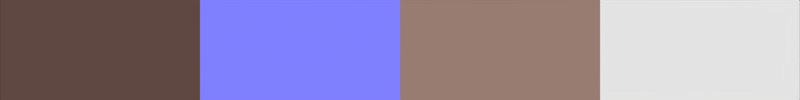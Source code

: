 # Source: Seamless_Procedural_Textures_tiles_quad4.blend  (saved by Blender 2.73.0; exported with 4.5.12 LTS)
import bpy
from mathutils import Matrix  # noqa: F401  (used for matrix-valued properties, if any)

bpy.ops.wm.read_factory_settings(use_empty=True)
scene = bpy.context.scene
scene.name = 'Scene'

# ---- collections
col_collection_1 = bpy.data.collections.new('Collection 1'); scene.collection.children.link(col_collection_1)
col_collection_2 = bpy.data.collections.new('Collection 2'); scene.collection.children.link(col_collection_2)
col_collection_2.hide_render = True
col_collection_2.hide_viewport = True

# ---- materials (node trees are filled in below, after node groups)
mat_procedural_material = bpy.data.materials.new('procedural_material')
mat_procedural_material.alpha_threshold = 0.0
mat_procedural_material.roughness = 0.5

# ---- node groups
ng_seamless_noise = bpy.data.node_groups.new('seamless_noise', 'ShaderNodeTree')
_s = ng_seamless_noise.interface.new_socket(name='Cell', in_out='OUTPUT', socket_type='NodeSocketFloat')
_s.min_value = 0.0
_s.max_value = 0.0
_s = ng_seamless_noise.interface.new_socket(name='Perlin', in_out='OUTPUT', socket_type='NodeSocketFloat')
_s.min_value = 0.0
_s.max_value = 0.0
_s = ng_seamless_noise.interface.new_socket(name='UPerlin', in_out='OUTPUT', socket_type='NodeSocketFloat')
_s.min_value = 0.0
_s.max_value = 0.0
_s = ng_seamless_noise.interface.new_socket(name='Simplex', in_out='OUTPUT', socket_type='NodeSocketFloat')
_s.min_value = 0.0
_s.max_value = 0.0
_s = ng_seamless_noise.interface.new_socket(name='USimplex', in_out='OUTPUT', socket_type='NodeSocketFloat')
_s.min_value = 0.0
_s.max_value = 0.0
_s = ng_seamless_noise.interface.new_socket(name='Perlin Color', in_out='OUTPUT', socket_type='NodeSocketColor')
_s.default_value = (0.8, 0.8, 0.8, 1.0)
_s = ng_seamless_noise.interface.new_socket(name='UPerlin Color', in_out='OUTPUT', socket_type='NodeSocketColor')
_s.default_value = (0.8, 0.8, 0.8, 1.0)
_s = ng_seamless_noise.interface.new_socket(name='Simplex Color', in_out='OUTPUT', socket_type='NodeSocketColor')
_s.default_value = (0.8, 0.8, 0.8, 1.0)
_s = ng_seamless_noise.interface.new_socket(name='USimplex Color', in_out='OUTPUT', socket_type='NodeSocketColor')
_s.default_value = (0.8, 0.8, 0.8, 1.0)
_s = ng_seamless_noise.interface.new_socket(name='Scale', in_out='INPUT', socket_type='NodeSocketFloat')
_s.default_value = 1.0
_s = ng_seamless_noise.interface.new_socket(name='Scale_x', in_out='INPUT', socket_type='NodeSocketFloat')
_s.default_value = 1.0
_s = ng_seamless_noise.interface.new_socket(name='Scale_y', in_out='INPUT', socket_type='NodeSocketFloat')
_s.default_value = 1.0
_s = ng_seamless_noise.interface.new_socket(name='Translate_x', in_out='INPUT', socket_type='NodeSocketFloat')
_s = ng_seamless_noise.interface.new_socket(name='Translate_y', in_out='INPUT', socket_type='NodeSocketFloat')
_N = ng_seamless_noise.nodes; _L = ng_seamless_noise.links
n0 = _N.new('NodeFrame'); n0.name = 'RGB to BW for every shader as they are outputting color'; n0.location = (408, 832)
n0.label = 'RGB to BW for every shader as they are outputting color'
n0.width = 1052
n1 = _N.new('ShaderNodeTexCoord'); n1.name = 'Texture Coordinate'; n1.location = (-966, -105)
n2 = _N.new('ShaderNodeMath'); n2.name = 'Math.003'; n2.location = (-514, 54)
n2.operation = 'MULTIPLY'
n2.inputs[1].default_value = 6.283
n3 = _N.new('ShaderNodeMath'); n3.name = 'Math'; n3.location = (-517, 229)
n3.operation = 'MULTIPLY'
n3.inputs[1].default_value = 6.283
n4 = _N.new('ShaderNodeMath'); n4.name = 'Math.002'; n4.location = (-330, 302)
n4.operation = 'SINE'
n5 = _N.new('ShaderNodeMath'); n5.name = 'Math.006'; n5.location = (-518, -123)
n5.operation = 'MULTIPLY'
n5.inputs[1].default_value = 6.283
n6 = _N.new('ShaderNodeMath'); n6.name = 'Math.005'; n6.location = (-517, -302)
n6.width = 143
n6.operation = 'MULTIPLY'
n6.inputs[1].default_value = 6.283
n7 = _N.new('ShaderNodeSeparateColor'); n7.name = 'Separate RGB'; n7.location = (-729, -86)
n7.width = 135
n8 = _N.new('ShaderNodeMath'); n8.name = 'Math.008'; n8.location = (-328, -227)
n8.operation = 'COSINE'
n9 = _N.new('ShaderNodeSeparateColor'); n9.name = 'Separate RGB.001'; n9.location = (501, 146)
n9.width = 135
n10 = _N.new('ShaderNodeMath'); n10.name = 'Math.011'; n10.location = (935, 167)
n10.width = 139
n11 = _N.new('ShaderNodeSeparateColor'); n11.name = 'Separate RGB.002'; n11.location = (501, -91)
n11.width = 135
n12 = _N.new('ShaderNodeMath'); n12.name = 'Math.013'; n12.location = (935, -70)
n12.width = 139
n13 = _N.new('ShaderNodeMath'); n13.name = 'Math.012'; n13.location = (713, -11)
n13.width = 139
n14 = _N.new('ShaderNodeSeparateColor'); n14.name = 'Separate RGB.003'; n14.location = (509, -312)
n14.width = 135
n15 = _N.new('ShaderNodeMath'); n15.name = 'Math.015'; n15.location = (943, -291)
n15.width = 139
n16 = _N.new('ShaderNodeMath'); n16.name = 'Math.017'; n16.location = (721, -232)
n16.width = 139
n17 = _N.new('ShaderNodeMath'); n17.name = 'Math.018'; n17.location = (969, 461)
n17.width = 139
n18 = _N.new('ShaderNodeMath'); n18.name = 'Math.020'; n18.location = (747, 520)
n18.width = 139
n19 = _N.new('ShaderNodeSeparateColor'); n19.name = 'Separate RGB.004'; n19.location = (535, 440)
n19.width = 135
n20 = _N.new('ShaderNodeMath'); n20.name = 'Math.021'; n20.location = (987, 688)
n20.width = 139
n21 = _N.new('ShaderNodeMath'); n21.name = 'Math.023'; n21.location = (765, 747)
n21.width = 139
n22 = _N.new('ShaderNodeSeparateColor'); n22.name = 'Separate RGB.005'; n22.location = (553, 667)
n22.width = 135
n23 = _N.new('ShaderNodeMath'); n23.name = 'Math.009'; n23.location = (739, 267)
n23.width = 139
n24 = _N.new('ShaderNodeMath'); n24.name = 'Math.022'; n24.location = (1214, 642)
n24.width = 127
n24.operation = 'DIVIDE'
n24.use_clamp = True
n24.inputs[1].default_value = 3.0
n25 = _N.new('ShaderNodeMath'); n25.name = 'Math.019'; n25.location = (1196, 415)
n25.width = 127
n25.operation = 'DIVIDE'
n25.use_clamp = True
n25.inputs[1].default_value = 3.0
n26 = _N.new('ShaderNodeMath'); n26.name = 'Math.010'; n26.location = (1162, 121)
n26.width = 127
n26.operation = 'DIVIDE'
n26.use_clamp = True
n26.inputs[1].default_value = 3.0
n27 = _N.new('ShaderNodeMath'); n27.name = 'Math.014'; n27.location = (1162, -116)
n27.width = 127
n27.operation = 'DIVIDE'
n27.use_clamp = True
n27.inputs[1].default_value = 3.0
n28 = _N.new('ShaderNodeMath'); n28.name = 'Math.016'; n28.location = (1170, -337)
n28.width = 127
n28.operation = 'DIVIDE'
n28.use_clamp = True
n28.inputs[1].default_value = 3.0
n29 = _N.new('ShaderNodeCombineColor'); n29.name = 'Combine RGB'; n29.location = (-111, 15)
n30 = _N.new('ShaderNodeMath'); n30.name = 'Math.007'; n30.location = (-328, -39)
n30.width = 139
n30.operation = 'SINE'
n31 = _N.new('ShaderNodeMath'); n31.name = 'Math.004'; n31.location = (-330, 132)
n31.width = 139
n31.operation = 'COSINE'
n32 = _N.new('NodeGroupOutput'); n32.name = 'Group Output'; n32.location = (1553, 78)
n33 = _N.new('NodeGroupInput'); n33.name = 'Group Input'; n33.location = (-1230, -361)
n34 = _N.new('ShaderNodeUVMap'); n34.name = 'UV Map'; n34.location = (-952, 56)
n34.uv_map = 'UVMap2'
n35 = _N.new('ShaderNodeScript'); n35.name = 'Script'; n35.location = (150, 117)
n35.width = 146
n35.bytecode = 'OpenShadingLanguage 1.00\n# Compiled by oslc 1.5.11\nshader noise\nparam\tpoint\tPoint\t0 0 0 \t\t %read{1,1} %write{0,0}\nparam\tfloat\tTime\t1 \t\t %read{2,2} %write{2147483647,-1}\nparam\tfloat\tScale\t1 \t\t %read{1,2} %write{2147483647,-1}\nparam\tfloat\tScale_x\t1 \t\t %read{4,7} %write{2147483647,-1}\nparam\tfloat\tScale_y\t1 \t\t %read{10,12} %write{2147483647,-1}\nparam\tfloat\tTranslate_x\t0 \t\t %read{14,18} %write{2147483647,-1}\nparam\tfloat\tTranslate_y\t0 \t\t %read{22,25} %write{2147483647,-1}\noparam\tfloat\tCell\t0 \t\t %read{2147483647,-1} %write{27,27}\noparam\tcolor\tPerlin\t0.80000001 0.80000001 0.80000001 \t\t %read{2147483647,-1} %write{28,28}\noparam\tcolor\tUPerlin\t0.80000001 0.80000001 0.80000001 \t\t %read{2147483647,-1} %write{29,29}\noparam\tcolor\tSimplex\t0.80000001 0.80000001 0.80000001 \t\t %read{2147483647,-1} %write{30,30}\noparam\tcolor\tUSimplex\t0.80000001 0.80000001 0.80000001 \t\t %read{2147483647,-1} %write{31,31}\nglobal\tpoint\tP\t %read{0,0} %write{2147483647,-1}\nlocal\tpoint\tp\t %read{3,31} %write{1,24}\nlocal\tfloat\tt\t %read{12,31} %write{2,26}\nconst\tint\t$const1\t0\t\t %read{3,16} %write{2147483647,-1}\ntemp\tfloat\t$tmp1\t %read{4,4} %write{3,3}\ntemp\tfloat\t$tmp2\t %read{5,5} %write{4,4}\nconst\tint\t$const2\t1\t\t %read{6,20} %write{2147483647,-1}\ntemp\tfloat\t$tmp3\t %read{7,7} %write{6,6}\ntemp\tfloat\t$tmp4\t %read{8,8} %write{7,7}\nconst\tint\t$const3\t2\t\t %read{9,24} %write{2147483647,-1}\ntemp\tfloat\t$tmp5\t %read{10,10} %write{9,9}\ntemp\tfloat\t$tmp6\t %read{11,11} %write{10,10}\ntemp\tfloat\t$tmp7\t %read{15,15} %write{13,13}\nconst\tfloat\t$const4\t3.1415927\t\t %read{14,25} %write{2147483647,-1}\ntemp\tfloat\t$tmp8\t %read{15,15} %write{14,14}\ntemp\tfloat\t$tmp9\t %read{16,16} %write{15,15}\ntemp\tfloat\t$tmp10\t %read{19,19} %write{17,17}\ntemp\tfloat\t$tmp11\t %read{19,19} %write{18,18}\ntemp\tfloat\t$tmp12\t %read{20,20} %write{19,19}\ntemp\tfloat\t$tmp13\t %read{23,23} %write{21,21}\ntemp\tfloat\t$tmp14\t %read{23,23} %write{22,22}\ntemp\tfloat\t$tmp15\t %read{24,24} %write{23,23}\ntemp\tfloat\t$tmp16\t %read{26,26} %write{25,25}\nconst\tstring\t$const5\t"cell"\t\t %read{27,27} %write{2147483647,-1}\nconst\tstring\t$const6\t"perlin"\t\t %read{28,28} %write{2147483647,-1}\nconst\tstring\t$const7\t"uperlin"\t\t %read{29,29} %write{2147483647,-1}\nconst\tstring\t$const8\t"simplex"\t\t %read{30,30} %write{2147483647,-1}\nconst\tstring\t$const9\t"usimplex"\t\t %read{31,31} %write{2147483647,-1}\ncode Point\n# C:\\\\Users\\\\gawag\\\\AppData\\\\Local\\\\Temp\\\\tmp0vsv02ju.osl:4\n# \tfloat Time = 1.0,\n\tassign\t\tPoint P \t%filename{"C:\\\\Users\\\\gawag\\\\AppData\\\\Local\\\\Temp\\\\tmp0vsv02ju.osl"} %line{4} %argrw{"wr"}\ncode ___main___\n# C:\\\\Users\\\\gawag\\\\AppData\\\\Local\\\\Temp\\\\tmp0vsv02ju.osl:17\n#     float t=Time*Scale;\n\tmul\t\tp Point Scale \t%filename{"C:\\\\Users\\\\gawag\\\\AppData\\\\Local\\\\Temp\\\\tmp0vsv02ju.osl"} %line{17} %argrw{"wrr"}\n# C:\\\\Users\\\\gawag\\\\AppData\\\\Local\\\\Temp\\\\tmp0vsv02ju.osl:18\n#     p[0]*=Scale_x;\n\tmul\t\tt Time Scale \t%line{18} %argrw{"wrr"}\n# C:\\\\Users\\\\gawag\\\\AppData\\\\Local\\\\Temp\\\\tmp0vsv02ju.osl:19\n#     p[1]*=Scale_x;\n\tcompref\t\t$tmp1 p $const1 \t%line{19} %argrw{"wrr"}\n\tmul\t\t$tmp2 $tmp1 Scale_x \t%argrw{"wrr"}\n\tcompassign\tp $const1 $tmp2 \t%argrw{"wrr"}\n# C:\\\\Users\\\\gawag\\\\AppData\\\\Local\\\\Temp\\\\tmp0vsv02ju.osl:20\n#     p[2]*=Scale_y;\n\tcompref\t\t$tmp3 p $const2 \t%line{20} %argrw{"wrr"}\n\tmul\t\t$tmp4 $tmp3 Scale_x \t%argrw{"wrr"}\n\tcompassign\tp $const2 $tmp4 \t%argrw{"wrr"}\n# C:\\\\Users\\\\gawag\\\\AppData\\\\Local\\\\Temp\\\\tmp0vsv02ju.osl:21\n#     t*=Scale_y;\n\tcompref\t\t$tmp5 p $const3 \t%line{21} %argrw{"wrr"}\n\tmul\t\t$tmp6 $tmp5 Scale_y \t%argrw{"wrr"}\n\tcompassign\tp $const3 $tmp6 \t%argrw{"wrr"}\n# C:\\\\Users\\\\gawag\\\\AppData\\\\Local\\\\Temp\\\\tmp0vsv02ju.osl:22\n#     p[0]+=Translate_x*M_PI;\n\tmul\t\tt t Scale_y \t%line{22} %argrw{"wrr"}\n# C:\\\\Users\\\\gawag\\\\AppData\\\\Local\\\\Temp\\\\tmp0vsv02ju.osl:23\n#     p[1]+=Translate_x*M_PI;\n\tcompref\t\t$tmp7 p $const1 \t%line{23} %argrw{"wrr"}\n\tmul\t\t$tmp8 Translate_x $const4 \t%argrw{"wrr"}\n\tadd\t\t$tmp9 $tmp7 $tmp8 \t%argrw{"wrr"}\n\tcompassign\tp $const1 $tmp9 \t%argrw{"wrr"}\n# C:\\\\Users\\\\gawag\\\\AppData\\\\Local\\\\Temp\\\\tmp0vsv02ju.osl:24\n#     p[2]+=Translate_y*M_PI;\n\tcompref\t\t$tmp10 p $const2 \t%line{24} %argrw{"wrr"}\n\tmul\t\t$tmp11 Translate_x $const4 \t%argrw{"wrr"}\n\tadd\t\t$tmp12 $tmp10 $tmp11 \t%argrw{"wrr"}\n\tcompassign\tp $const2 $tmp12 \t%argrw{"wrr"}\n# C:\\\\Users\\\\gawag\\\\AppData\\\\Local\\\\Temp\\\\tmp0vsv02ju.osl:25\n#     t+=Translate_y*M_PI;\n\tcompref\t\t$tmp13 p $const3 \t%line{25} %argrw{"wrr"}\n\tmul\t\t$tmp14 Translate_y $const4 \t%argrw{"wrr"}\n\tadd\t\t$tmp15 $tmp13 $tmp14 \t%argrw{"wrr"}\n\tcompassign\tp $const3 $tmp15 \t%argrw{"wrr"}\n# C:\\\\Users\\\\gawag\\\\AppData\\\\Local\\\\Temp\\\\tmp0vsv02ju.osl:26\n# \tCell = noise("cell",p,t);\n\tmul\t\t$tmp16 Translate_y $const4 \t%line{26} %argrw{"wrr"}\n\tadd\t\tt t $tmp16 \t%argrw{"wrr"}\n# C:\\\\Users\\\\gawag\\\\AppData\\\\Local\\\\Temp\\\\tmp0vsv02ju.osl:27\n# \tPerlin = noise("perlin",p,t);\n\tnoise\t\tCell $const5 p t \t%line{27} %argrw{"wrrr"}\n# C:\\\\Users\\\\gawag\\\\AppData\\\\Local\\\\Temp\\\\tmp0vsv02ju.osl:28\n# \tUPerlin = noise("uperlin",p,t);\n\tnoise\t\tPerlin $const6 p t \t%line{28} %argrw{"wrrr"}\n# C:\\\\Users\\\\gawag\\\\AppData\\\\Local\\\\Temp\\\\tmp0vsv02ju.osl:29\n# \tSimplex = noise("simplex",p,t);\n\tnoise\t\tUPerlin $const7 p t \t%line{29} %argrw{"wrrr"}\n# C:\\\\Users\\\\gawag\\\\AppData\\\\Local\\\\Temp\\\\tmp0vsv02ju.osl:30\n# \tUSimplex = noise("usimplex",p,t);\n\tnoise\t\tSimplex $const8 p t \t%line{30} %argrw{"wrrr"}\n# C:\\\\Users\\\\gawag\\\\AppData\\\\Local\\\\Temp\\\\tmp0vsv02ju.osl:31\n# }\n\tnoise\t\tUSimplex $const9 p t \t%line{31} %argrw{"wrrr"}\n\tend\n'
n35.bytecode_hash = '03234EE06336777C933362062DE8021D'
_L.new(n7.outputs[0], n3.inputs[0])
_L.new(n3.outputs[0], n4.inputs[0])
_L.new(n2.outputs[0], n31.inputs[0])
_L.new(n7.outputs[0], n2.inputs[0])
_L.new(n5.outputs[0], n30.inputs[0])
_L.new(n6.outputs[0], n8.inputs[0])
_L.new(n7.outputs[1], n5.inputs[0])
_L.new(n7.outputs[1], n6.inputs[0])
_L.new(n29.outputs[0], n35.inputs[1])
_L.new(n9.outputs[0], n23.inputs[0])
_L.new(n9.outputs[1], n23.inputs[1])
_L.new(n35.outputs[2], n9.inputs[0])
_L.new(n9.outputs[2], n10.inputs[1])
_L.new(n23.outputs[0], n10.inputs[0])
_L.new(n10.outputs[0], n26.inputs[0])
_L.new(n4.outputs[0], n29.inputs[0])
_L.new(n33.outputs[0], n35.inputs[2])
_L.new(n11.outputs[0], n13.inputs[0])
_L.new(n11.outputs[1], n13.inputs[1])
_L.new(n11.outputs[2], n12.inputs[1])
_L.new(n13.outputs[0], n12.inputs[0])
_L.new(n12.outputs[0], n27.inputs[0])
_L.new(n14.outputs[0], n16.inputs[0])
_L.new(n14.outputs[1], n16.inputs[1])
_L.new(n14.outputs[2], n15.inputs[1])
_L.new(n16.outputs[0], n15.inputs[0])
_L.new(n15.outputs[0], n28.inputs[0])
_L.new(n19.outputs[0], n18.inputs[0])
_L.new(n19.outputs[1], n18.inputs[1])
_L.new(n19.outputs[2], n17.inputs[1])
_L.new(n18.outputs[0], n17.inputs[0])
_L.new(n17.outputs[0], n25.inputs[0])
_L.new(n22.outputs[0], n21.inputs[0])
_L.new(n22.outputs[1], n21.inputs[1])
_L.new(n22.outputs[2], n20.inputs[1])
_L.new(n21.outputs[0], n20.inputs[0])
_L.new(n20.outputs[0], n24.inputs[0])
_L.new(n35.outputs[0], n22.inputs[0])
_L.new(n35.outputs[1], n19.inputs[0])
_L.new(n35.outputs[3], n11.inputs[0])
_L.new(n35.outputs[4], n14.inputs[0])
_L.new(n24.outputs[0], n32.inputs[0])
_L.new(n25.outputs[0], n32.inputs[1])
_L.new(n26.outputs[0], n32.inputs[2])
_L.new(n27.outputs[0], n32.inputs[3])
_L.new(n28.outputs[0], n32.inputs[4])
_L.new(n8.outputs[0], n35.inputs[0])
_L.new(n30.outputs[0], n29.inputs[2])
_L.new(n31.outputs[0], n29.inputs[1])
_L.new(n35.outputs[1], n32.inputs[5])
_L.new(n35.outputs[2], n32.inputs[6])
_L.new(n35.outputs[3], n32.inputs[7])
_L.new(n35.outputs[4], n32.inputs[8])
_L.new(n33.outputs[1], n35.inputs[3])
_L.new(n33.outputs[2], n35.inputs[4])
_L.new(n33.outputs[3], n35.inputs[5])
_L.new(n33.outputs[4], n35.inputs[6])
_L.new(n34.outputs[0], n7.inputs[0])
n32.is_active_output = True

# ---- material node trees
mat_procedural_material.use_nodes = True; mat_procedural_material.node_tree.nodes.clear()
_N = mat_procedural_material.node_tree.nodes; _L = mat_procedural_material.node_tree.links
n0 = _N.new('NodeFrame'); n0.name = 'Calculate a normal map that Urho3D can interpret'; n0.location = (356, 671)
n0.label = 'Calculate a normal map that Urho3D can interpret'
n0.width = 895
n1 = _N.new('ShaderNodeMath'); n1.name = 'Math.009'; n1.location = (-594, -597)
n2 = _N.new('ShaderNodeSeparateXYZ'); n2.name = 'Separate XYZ.001'; n2.location = (-796, -941)
n3 = _N.new('ShaderNodeMath'); n3.name = 'Math.008'; n3.location = (-593, -770)
n4 = _N.new('ShaderNodeVectorMath'); n4.name = 'Vector Math'; n4.location = (-231, -529)
n5 = _N.new('ShaderNodeCombineXYZ'); n5.name = 'Combine XYZ'; n5.location = (-409, -648)
n6 = _N.new('ShaderNodeRGBCurve'); n6.name = 'RGB Curves.001'; n6.location = (-794, 203)
n6.width = 238
_c = n6.mapping.curves[3]
while len(_c.points) > 2: _c.points.remove(_c.points[-1])
_c.points[0].location = (0.0, 0.0); _c.points[0].handle_type = 'AUTO'
_c.points[1].location = (0.25806, 0.14375); _c.points[1].handle_type = 'AUTO'
_p = _c.points.new(0.75576, 0.8875); _p.handle_type = 'AUTO'
_p = _c.points.new(1.0, 1.0); _p.handle_type = 'AUTO'
n6.mapping.update()
n7 = _N.new('ShaderNodeEmission'); n7.name = 'Emission'; n7.location = (1290, 542)
n8 = _N.new('ShaderNodeMix'); n8.name = 'Mix.004'; n8.location = (80, 314)
n8.data_type = 'RGBA'
n8.inputs[0].default_value = 0.4818
n9 = _N.new('ShaderNodeMix'); n9.name = 'Mix.005'; n9.location = (717, -697)
n9.data_type = 'RGBA'
n10 = _N.new('ShaderNodeValToRGB'); n10.name = 'ColorRamp.001'; n10.location = (768, -403)
n10.width = 237
while len(n10.color_ramp.elements) > 1: n10.color_ramp.elements.remove(n10.color_ramp.elements[-1])
n10.color_ramp.elements[0].position = 0.1336; n10.color_ramp.elements[0].color = (1.0, 0.6508, 0.548, 1.0)
_e = n10.color_ramp.elements.new(0.3548); _e.color = (0.4676, 0.4281, 0.4105, 1.0)
_e = n10.color_ramp.elements.new(0.5806); _e.color = (0.02756, 0.02756, 0.02756, 1.0)
n11 = _N.new('ShaderNodeValToRGB'); n11.name = 'ColorRamp.004'; n11.location = (453, -412)
n11.width = 237
n11.color_ramp.interpolation = 'B_SPLINE'
while len(n11.color_ramp.elements) > 1: n11.color_ramp.elements.remove(n11.color_ramp.elements[-1])
n11.color_ramp.elements[0].position = 0.1198; n11.color_ramp.elements[0].color = (0.0, 0.0, 0.0, 1.0)
_e = n11.color_ramp.elements.new(0.6682); _e.color = (1.0, 1.0, 1.0, 1.0)
n12 = _N.new('ShaderNodeValToRGB'); n12.name = 'ColorRamp.003'; n12.location = (171, -281)
n12.width = 237
while len(n12.color_ramp.elements) > 1: n12.color_ramp.elements.remove(n12.color_ramp.elements[-1])
n12.color_ramp.elements[0].position = 0.0; n12.color_ramp.elements[0].color = (0.0, 0.0, 0.0, 1.0)
_e = n12.color_ramp.elements.new(1.0); _e.color = (1.0, 1.0, 1.0, 1.0)
n13 = _N.new('ShaderNodeEmission'); n13.name = 'Emission.002'; n13.location = (1104, -376)
n14 = _N.new('ShaderNodeOutputMaterial'); n14.name = 'Material Output.002'; n14.location = (1331, -371)
n15 = _N.new('ShaderNodeOutputMaterial'); n15.name = 'Material Output'; n15.location = (1467, 533)
n16 = _N.new('ShaderNodeSeparateColor'); n16.name = 'Separate RGB'; n16.location = (198, -255)
n17 = _N.new('ShaderNodeMath'); n17.name = 'Math.002'; n17.location = (373, -199)
n17.inputs[1].default_value = 1.0
n18 = _N.new('ShaderNodeMath'); n18.name = 'Math.003'; n18.location = (390, -381)
n18.inputs[1].default_value = 1.0
n19 = _N.new('ShaderNodeBump'); n19.name = 'Bump'; n19.location = (30, -326)
n19.inputs[1].default_value = 0.1
n19.inputs[2].default_value = 1.0
n20 = _N.new('ShaderNodeMath'); n20.name = 'Math.005'; n20.location = (562, -379)
n20.operation = 'MULTIPLY'
n21 = _N.new('ShaderNodeMath'); n21.name = 'Math.001'; n21.location = (563, -36)
n21.operation = 'MULTIPLY'
n22 = _N.new('ShaderNodeMath'); n22.name = 'Math.004'; n22.location = (560, -203)
n22.operation = 'MULTIPLY'
n23 = _N.new('ShaderNodeMath'); n23.name = 'Math'; n23.location = (366, -30)
n23.inputs[0].default_value = 1.0
n24 = _N.new('ShaderNodeMix'); n24.name = 'Mix.002'; n24.location = (641, -27)
n24.data_type = 'RGBA'
n25 = _N.new('ShaderNodeCombineColor'); n25.name = 'Combine RGB'; n25.location = (725, -157)
n26 = _N.new('ShaderNodeMix'); n26.name = 'Mix.006'; n26.location = (1467, 148)
n26.data_type = 'RGBA'
n27 = _N.new('ShaderNodeMath'); n27.name = 'Math.014'; n27.location = (1600, -394)
n27.operation = 'SUBTRACT'
n27.inputs[1].default_value = 1.0
n28 = _N.new('ShaderNodeMath'); n28.name = 'Math.013'; n28.location = (1399, -160)
n28.operation = 'SUBTRACT'
n28.inputs[1].default_value = 1.0
n29 = _N.new('ShaderNodeMix'); n29.name = 'Mix.007'; n29.location = (1713, -111)
n29.data_type = 'RGBA'
n30 = _N.new('ShaderNodeMix'); n30.name = 'Mix.008'; n30.location = (1934, -330)
n30.data_type = 'RGBA'
n31 = _N.new('ShaderNodeValToRGB'); n31.name = 'ColorRamp.005'; n31.location = (249, 69)
n31.width = 237
n31.color_ramp.interpolation = 'B_SPLINE'
while len(n31.color_ramp.elements) > 1: n31.color_ramp.elements.remove(n31.color_ramp.elements[-1])
n31.color_ramp.elements[0].position = 0.2166; n31.color_ramp.elements[0].color = (0.4098, 0.4098, 0.4098, 1.0)
_e = n31.color_ramp.elements.new(0.8618); _e.color = (1.0, 1.0, 1.0, 1.0)
n32 = _N.new('ShaderNodeValToRGB'); n32.name = 'ColorRamp.006'; n32.location = (1593, -597)
n32.width = 237
while len(n32.color_ramp.elements) > 1: n32.color_ramp.elements.remove(n32.color_ramp.elements[-1])
n32.color_ramp.elements[0].position = 0.08756; n32.color_ramp.elements[0].color = (0.0, 0.0, 0.0, 1.0)
_e = n32.color_ramp.elements.new(0.7051); _e.color = (1.0, 1.0, 1.0, 1.0)
n33 = _N.new('ShaderNodeMath'); n33.name = 'Math.012'; n33.location = (-2254, -441)
n33.operation = 'MULTIPLY'
n33.inputs[1].default_value = 4.0
n34 = _N.new('ShaderNodeEmission'); n34.name = 'Emission.001'; n34.location = (2160, -322)
n35 = _N.new('ShaderNodeMix'); n35.name = 'Mix.003'; n35.location = (-969, 5)
n35.data_type = 'RGBA'
n35.inputs[0].default_value = 0.3909
n36 = _N.new('ShaderNodeMix'); n36.name = 'Mix.009'; n36.location = (-922, 381)
n36.data_type = 'RGBA'
n36.inputs[0].default_value = 0.0
n37 = _N.new('ShaderNodeOutputMaterial'); n37.name = 'Material Output.001'; n37.location = (2361, -279)
n38 = _N.new('ShaderNodeGroup'); n38.name = 'Group.001'; n38.location = (-1205, 466)
n38.node_tree = ng_seamless_noise
n38.inputs[0].default_value = 1.0
n38.inputs[1].default_value = 1.0
n38.inputs[2].default_value = 1.0
n38.inputs[3].default_value = 1.0
n38.inputs[4].default_value = 0.0
n39 = _N.new('ShaderNodeUVMap'); n39.name = 'UV Map'; n39.location = (-2758, -639)
n39.uv_map = 'UVMap'
n40 = _N.new('ShaderNodeSeparateXYZ'); n40.name = 'Separate XYZ'; n40.location = (-2546, -633)
n41 = _N.new('ShaderNodeUVMap'); n41.name = 'UV Map.001'; n41.location = (-2645, -841)
n41.uv_map = 'UVMap2'
n42 = _N.new('ShaderNodeSeparateXYZ'); n42.name = 'Separate XYZ.002'; n42.location = (-2305, -681)
n43 = _N.new('ShaderNodeRGBCurve'); n43.name = 'RGB Curves.002'; n43.location = (148, -607)
n43.width = 238
_c = n43.mapping.curves[3]
while len(_c.points) > 2: _c.points.remove(_c.points[-1])
_c.points[0].location = (0.0, 0.0); _c.points[0].handle_type = 'AUTO'
_c.points[1].location = (0.07373, 0.0125); _c.points[1].handle_type = 'AUTO'
_p = _c.points.new(0.41475, 0.84375); _p.handle_type = 'AUTO'
_p = _c.points.new(1.0, 1.0); _p.handle_type = 'AUTO'
n43.mapping.update()
n44 = _N.new('ShaderNodeVectorCurve'); n44.name = 'Vector Curves'; n44.location = (-1096, -932)
n44.mapping.use_clip = False
_c = n44.mapping.curves[0]
while len(_c.points) > 2: _c.points.remove(_c.points[-1])
_c.points[0].location = (-3.0, -1.525); _c.points[0].handle_type = 'AUTO'
_c.points[1].location = (-2.0, -1.225); _c.points[1].handle_type = 'AUTO'
_p = _c.points.new(-0.01818, -0.75); _p.handle_type = 'AUTO'
_p = _c.points.new(1.0, -0.425); _p.handle_type = 'AUTO'
_c = n44.mapping.curves[1]
while len(_c.points) > 2: _c.points.remove(_c.points[-1])
_c.points[0].location = (-3.0, -1.5); _c.points[0].handle_type = 'AUTO'
_c.points[1].location = (-1.94545, -1.15); _c.points[1].handle_type = 'AUTO'
_p = _c.points.new(-0.01818, -0.75); _p.handle_type = 'AUTO'
_p = _c.points.new(1.0, -0.425); _p.handle_type = 'AUTO'
_c = n44.mapping.curves[2]
while len(_c.points) > 2: _c.points.remove(_c.points[-1])
_c.points[0].location = (-3.0, -3.0); _c.points[0].handle_type = 'AUTO'
_c.points[1].location = (1.0, 1.0); _c.points[1].handle_type = 'AUTO'
n44.mapping.update()
n45 = _N.new('ShaderNodeGroup'); n45.name = 'Group'; n45.location = (-1367, -909)
n45.node_tree = ng_seamless_noise
n45.inputs[0].default_value = 0.2
n45.inputs[1].default_value = 4.0
n45.inputs[2].default_value = 4.0
n45.inputs[3].default_value = 0.0
n45.inputs[4].default_value = 0.0
n46 = _N.new('ShaderNodeMath'); n46.name = 'Math.007'; n46.location = (-787, -766)
n46.width = 130
n46.operation = 'MULTIPLY'
n46.inputs[1].default_value = 3.0
n47 = _N.new('ShaderNodeScript'); n47.name = 'Script'; n47.location = (-53, -591)
n47.bytecode = 'OpenShadingLanguage 1.00\n# Compiled by oslc 1.5.11\nshader bricks_soft\nparam\tpoint\tPoint\t0 0 0 \t\t %read{1,20} %write{0,0}\nparam\tfloat\tScale_x\t1 \t\t %read{16,22} %write{2147483647,-1}\nparam\tfloat\tScale_y\t2 \t\t %read{3,8} %write{2147483647,-1}\noparam\tfloat\tValue\t0 \t\t %read{19,29} %write{6,30}\nglobal\tpoint\tP\t %read{0,0} %write{2147483647,-1}\ntemp\tfloat\t$tmp1\t %read{6,6} %write{5,5}\ntemp\tfloat\t$tmp2\t %read{5,5} %write{4,4}\nconst\tint\t$const1\t1\t\t %read{1,7} %write{2147483647,-1}\ntemp\tfloat\t$tmp3\t %read{2,2} %write{1,1}\nconst\tfloat\t$const2\t3.1415927\t\t %read{2,23} %write{2147483647,-1}\ntemp\tfloat\t$tmp4\t %read{3,3} %write{2,2}\ntemp\tfloat\t$tmp5\t %read{4,4} %write{3,3}\nconst\tfloat\t$const3\t1\t\t %read{6,29} %write{2147483647,-1}\ntemp\tfloat\t$tmp6\t %read{12,12} %write{11,11}\ntemp\tfloat\t$tmp7\t %read{11,11} %write{10,10}\ntemp\tfloat\t$tmp8\t %read{8,8} %write{7,7}\ntemp\tfloat\t$tmp9\t %read{9,9} %write{8,8}\nconst\tfloat\t$const4\t0.5\t\t %read{9,9} %write{2147483647,-1}\ntemp\tfloat\t$tmp10\t %read{10,10} %write{9,9}\nconst\tfloat\t$const6\t2\t\t %read{11,23} %write{2147483647,-1}\nconst\tint\t$const7\t0\t\t %read{12,20} %write{2147483647,-1}\ntemp\tint\t$tmp11\t %read{13,13} %write{12,12}\ntemp\tfloat\t$tmp12\t %read{19,19} %write{18,18}\ntemp\tfloat\t$tmp13\t %read{18,18} %write{17,17}\ntemp\tfloat\t$tmp14\t %read{15,15} %write{14,14}\ntemp\tfloat\t$tmp15\t %read{16,16} %write{15,15}\ntemp\tfloat\t$tmp16\t %read{17,17} %write{16,16}\ntemp\tfloat\t$tmp17\t %read{27,27} %write{26,26}\ntemp\tfloat\t$tmp18\t %read{26,26} %write{25,25}\ntemp\tfloat\t$tmp19\t %read{21,21} %write{20,20}\ntemp\tfloat\t$tmp20\t %read{22,22} %write{21,21}\ntemp\tfloat\t$tmp21\t %read{24,24} %write{22,22}\ntemp\tfloat\t$tmp22\t %read{24,24} %write{23,23}\ntemp\tfloat\t$tmp23\t %read{25,25} %write{24,24}\nconst\tfloat\t$const8\t0\t\t %read{30,30} %write{2147483647,-1}\nconst\tstring\t$const9\t"clamp"\t\t %read{28,28} %write{2147483647,-1}\ntemp\tfloat\t$tmp24\t %read{30,30} %write{29,29}\ncode Point\n# C:\\\\Users\\\\gawag\\\\AppData\\\\Local\\\\Temp\\\\tmprhisbcn0.osl:4\n# {\n\tassign\t\tPoint P \t%filename{"C:\\\\Users\\\\gawag\\\\AppData\\\\Local\\\\Temp\\\\tmprhisbcn0.osl"} %line{4} %argrw{"wr"}\ncode ___main___\n# C:\\\\Users\\\\gawag\\\\AppData\\\\Local\\\\Temp\\\\tmprhisbcn0.osl:30\n#     if(fmod(round(Point[1]*Scale_y+0.5),2)==0)\n\tcompref\t\t$tmp3 Point $const1 \t%filename{"C:\\\\Users\\\\gawag\\\\AppData\\\\Local\\\\Temp\\\\tmprhisbcn0.osl"} %line{30} %argrw{"wrr"}\n\tmul\t\t$tmp4 $tmp3 $const2 \t%argrw{"wrr"}\n\tmul\t\t$tmp5 $tmp4 Scale_y \t%argrw{"wrr"}\n\tsin\t\t$tmp2 $tmp5 \t%argrw{"wr"}\n\tabs\t\t$tmp1 $tmp2 \t%argrw{"wr"}\n\tmul\t\tValue $tmp1 $const3 \t%argrw{"wrr"}\n# C:\\\\Users\\\\gawag\\\\AppData\\\\Local\\\\Temp\\\\tmprhisbcn0.osl:31\n#         Value*=abs(sin(Point[0]*M_PI*Scale_x));\n\tcompref\t\t$tmp8 Point $const1 \t%line{31} %argrw{"wrr"}\n\tmul\t\t$tmp9 $tmp8 Scale_y \t%argrw{"wrr"}\n\tadd\t\t$tmp10 $tmp9 $const4 \t%argrw{"wrr"}\n\tround\t\t$tmp7 $tmp10 \t%argrw{"wr"}\n\tfmod\t\t$tmp6 $tmp7 $const6 \t%argrw{"wrr"}\n\teq\t\t$tmp11 $tmp6 $const7 \t%argrw{"wrr"}\n\tif\t\t$tmp11 20 28 \t%argrw{"r"}\n# C:\\\\Users\\\\gawag\\\\AppData\\\\Local\\\\Temp\\\\tmprhisbcn0.osl:32\n#     else\n\tcompref\t\t$tmp14 Point $const7 \t%line{32} %argrw{"wrr"}\n\tmul\t\t$tmp15 $tmp14 $const2 \t%argrw{"wrr"}\n\tmul\t\t$tmp16 $tmp15 Scale_x \t%argrw{"wrr"}\n\tsin\t\t$tmp13 $tmp16 \t%argrw{"wr"}\n\tabs\t\t$tmp12 $tmp13 \t%argrw{"wr"}\n\tmul\t\tValue Value $tmp12 \t%argrw{"wrr"}\n# C:\\\\Users\\\\gawag\\\\AppData\\\\Local\\\\Temp\\\\tmprhisbcn0.osl:34\n#     \n\tcompref\t\t$tmp19 Point $const7 \t%line{34} %argrw{"wrr"}\n\tmul\t\t$tmp20 $tmp19 $const2 \t%argrw{"wrr"}\n\tmul\t\t$tmp21 $tmp20 Scale_x \t%argrw{"wrr"}\n\tdiv\t\t$tmp22 $const2 $const6 \t%argrw{"wrr"}\n\tadd\t\t$tmp23 $tmp21 $tmp22 \t%argrw{"wrr"}\n\tsin\t\t$tmp18 $tmp23 \t%argrw{"wr"}\n\tabs\t\t$tmp17 $tmp18 \t%argrw{"wr"}\n\tmul\t\tValue Value $tmp17 \t%argrw{"wrr"}\n# C:\\\\Users\\\\gawag\\\\AppData\\\\Local\\\\Temp\\\\tmprhisbcn0.osl:37\n# }\n\tfunctioncall\t$const9 31 \t%line{37} %argrw{"r"}\n# D:/Program Files\\\\Blender Foundation\\\\Blender\\\\2.73\\\\scripts\\\\addons\\\\cycles\\\\shader\\\\stdosl.h:144\n# float  log (float a,  float b) { return log(a)/log(b); }\n\tmin\t\t$tmp24 Value $const3 \t%filename{"D:/Program Files\\\\Blender Foundation\\\\Blender\\\\2.73\\\\scripts\\\\addons\\\\cycles\\\\shader\\\\stdosl.h"} %line{144} %argrw{"wrr"}\n\tmax\t\tValue $tmp24 $const8 \t%argrw{"wrr"}\n\tend\n'
n47.bytecode_hash = '7CE3FDCEEC8AA3165A77B056452DAB0F'
n47.inputs[1].default_value = 2.0
n47.inputs[2].default_value = 2.0
n48 = _N.new('ShaderNodeMath'); n48.name = 'Math.011'; n48.location = (-1761, -187)
n48.operation = 'ROUND'
n48.inputs[1].default_value = -1.0
n49 = _N.new('ShaderNodeMath'); n49.name = 'Math.010'; n49.location = (-2085, -350)
n49.operation = 'SUBTRACT'
n50 = _N.new('ShaderNodeMix'); n50.name = 'Mix.010'; n50.location = (-172, -36)
n50.data_type = 'RGBA'
n50.clamp_result = True
n50.inputs[0].default_value = 0.06364
n51 = _N.new('ShaderNodeValToRGB'); n51.name = 'ColorRamp.002'; n51.location = (-485, -361)
n51.width = 237
while len(n51.color_ramp.elements) > 1: n51.color_ramp.elements.remove(n51.color_ramp.elements[-1])
n51.color_ramp.elements[0].position = 0.0; n51.color_ramp.elements[0].color = (0.2887, 0.2887, 0.2887, 1.0)
_e = n51.color_ramp.elements.new(1.0); _e.color = (0.7386, 0.7386, 0.7386, 1.0)
n52 = _N.new('ShaderNodeValToRGB'); n52.name = 'ColorRamp'; n52.location = (-479, 179)
n52.width = 237
n52.color_ramp.interpolation = 'B_SPLINE'
while len(n52.color_ramp.elements) > 1: n52.color_ramp.elements.remove(n52.color_ramp.elements[-1])
n52.color_ramp.elements[0].position = 0.3641; n52.color_ramp.elements[0].color = (0.6583, 0.5004, 0.385, 1.0)
_e = n52.color_ramp.elements.new(0.7189); _e.color = (0.1349, 0.0879, 0.07583, 1.0)
n53 = _N.new('ShaderNodeGroup'); n53.name = 'Group.005'; n53.location = (-512, -46)
n53.node_tree = ng_seamless_noise
n53.inputs[0].default_value = 1.0
n53.inputs[1].default_value = 1.0
n53.inputs[2].default_value = 1.0
n53.inputs[3].default_value = 0.0
n53.inputs[4].default_value = 0.0
n54 = _N.new('ShaderNodeMix'); n54.name = 'Mix'; n54.location = (-165, 242)
n54.data_type = 'RGBA'
n55 = _N.new('ShaderNodeMix'); n55.name = 'Mix.001'; n55.location = (32, -106)
n55.data_type = 'RGBA'
n55.blend_type = 'VALUE'
n55.clamp_result = True
n55.inputs[0].default_value = 0.3182
n56 = _N.new('ShaderNodeMath'); n56.name = 'Math.006'; n56.location = (-785, -575)
n56.operation = 'MULTIPLY'
n56.inputs[1].default_value = 3.0
n57 = _N.new('ShaderNodeMix'); n57.name = 'Mix.011'; n57.location = (-113, -318)
n57.data_type = 'RGBA'
n57.blend_type = 'VALUE'
n57.clamp_result = True
n57.inputs[0].default_value = 0.3182
n58 = _N.new('ShaderNodeMix'); n58.name = 'Mix.012'; n58.location = (-1011, -260)
n58.data_type = 'RGBA'
n58.inputs[0].default_value = 0.2727
n59 = _N.new('ShaderNodeGroup'); n59.name = 'Group.004'; n59.location = (-1416, 148)
n59.node_tree = ng_seamless_noise
n59.inputs[0].default_value = 4.0
n59.inputs[1].default_value = 1.0
n59.inputs[2].default_value = 1.0
n59.inputs[3].default_value = 1.0
n59.inputs[4].default_value = 0.0
n60 = _N.new('ShaderNodeGroup'); n60.name = 'Group.002'; n60.location = (-1481, -420)
n60.node_tree = ng_seamless_noise
n60.inputs[0].default_value = 16.0
n60.inputs[1].default_value = 1.0
n60.inputs[2].default_value = 1.0
n60.inputs[3].default_value = 0.0
n60.inputs[4].default_value = 0.0
n61 = _N.new('ShaderNodeGroup'); n61.name = 'Group.003'; n61.location = (-1038, -456)
n61.node_tree = ng_seamless_noise
n61.inputs[0].default_value = 16.0
n61.inputs[1].default_value = 1.0
n61.inputs[2].default_value = 1.0
n61.inputs[3].default_value = 0.0
n61.inputs[4].default_value = 0.0
n62 = _N.new('ShaderNodeGroup'); n62.name = 'Group.006'; n62.location = (-1245, -236)
n62.node_tree = ng_seamless_noise
n62.inputs[0].default_value = 5.0
n62.inputs[1].default_value = 1.0
n62.inputs[2].default_value = 1.0
n62.inputs[3].default_value = 0.0
n62.inputs[4].default_value = 0.0
n16.parent = n0
n17.parent = n0
n18.parent = n0
n19.parent = n0
n20.parent = n0
n21.parent = n0
n22.parent = n0
n23.parent = n0
n25.parent = n0
_L.new(n7.outputs[0], n15.inputs[0])
_L.new(n23.outputs[0], n21.inputs[0])
_L.new(n19.outputs[0], n16.inputs[0])
_L.new(n16.outputs[1], n17.inputs[0])
_L.new(n16.outputs[2], n18.inputs[0])
_L.new(n17.outputs[0], n22.inputs[0])
_L.new(n18.outputs[0], n20.inputs[0])
_L.new(n16.outputs[0], n23.inputs[1])
_L.new(n22.outputs[0], n25.inputs[1])
_L.new(n21.outputs[0], n25.inputs[0])
_L.new(n20.outputs[0], n25.inputs[2])
_L.new(n25.outputs[0], n7.inputs[0])
_L.new(n38.outputs[4], n35.inputs[6])
_L.new(n47.outputs[0], n43.inputs[1])
_L.new(n4.outputs[0], n47.inputs[0])
_L.new(n5.outputs[0], n4.inputs[0])
_L.new(n56.outputs[0], n1.inputs[0])
_L.new(n46.outputs[0], n3.inputs[0])
_L.new(n3.outputs[0], n5.inputs[1])
_L.new(n1.outputs[0], n5.inputs[0])
_L.new(n2.outputs[0], n1.inputs[1])
_L.new(n2.outputs[1], n3.inputs[1])
_L.new(n44.outputs[0], n2.inputs[0])
_L.new(n54.outputs[2], n8.inputs[6])
_L.new(n34.outputs[0], n37.inputs[0])
_L.new(n6.outputs[0], n52.inputs[0])
_L.new(n55.outputs[2], n24.inputs[7])
_L.new(n51.outputs[0], n24.inputs[6])
_L.new(n61.outputs[4], n51.inputs[0])
_L.new(n35.outputs[2], n6.inputs[1])
_L.new(n59.outputs[4], n35.inputs[7])
_L.new(n43.outputs[0], n12.inputs[0])
_L.new(n51.outputs[0], n54.inputs[6])
_L.new(n8.outputs[2], n19.inputs[3])
_L.new(n12.outputs[0], n24.inputs[0])
_L.new(n13.outputs[0], n14.inputs[0])
_L.new(n10.outputs[0], n13.inputs[0])
_L.new(n9.outputs[2], n10.inputs[0])
_L.new(n12.outputs[0], n11.inputs[0])
_L.new(n55.outputs[2], n9.inputs[7])
_L.new(n51.outputs[0], n9.inputs[6])
_L.new(n11.outputs[0], n9.inputs[0])
_L.new(n43.outputs[0], n31.inputs[0])
_L.new(n31.outputs[0], n54.inputs[0])
_L.new(n12.outputs[0], n8.inputs[7])
_L.new(n24.outputs[2], n26.inputs[6])
_L.new(n25.outputs[0], n26.inputs[7])
_L.new(n40.outputs[0], n33.inputs[0])
_L.new(n48.outputs[0], n26.inputs[0])
_L.new(n33.outputs[0], n49.inputs[0])
_L.new(n48.outputs[0], n28.inputs[0])
_L.new(n28.outputs[0], n29.inputs[0])
_L.new(n26.outputs[2], n29.inputs[6])
_L.new(n10.outputs[0], n29.inputs[7])
_L.new(n27.outputs[0], n30.inputs[0])
_L.new(n28.outputs[0], n27.inputs[0])
_L.new(n29.outputs[2], n30.inputs[6])
_L.new(n8.outputs[2], n32.inputs[0])
_L.new(n32.outputs[0], n30.inputs[7])
_L.new(n38.outputs[5], n36.inputs[6])
_L.new(n30.outputs[2], n34.inputs[0])
_L.new(n39.outputs[0], n40.inputs[0])
_L.new(n41.outputs[0], n42.inputs[0])
_L.new(n42.outputs[0], n56.inputs[0])
_L.new(n42.outputs[1], n46.inputs[0])
_L.new(n45.outputs[4], n44.inputs[1])
_L.new(n49.outputs[0], n48.inputs[0])
_L.new(n52.outputs[0], n50.inputs[6])
_L.new(n50.outputs[2], n55.inputs[6])
_L.new(n53.outputs[6], n50.inputs[7])
_L.new(n57.outputs[2], n54.inputs[7])
_L.new(n50.outputs[2], n57.inputs[6])
_L.new(n62.outputs[4], n58.inputs[6])
_L.new(n60.outputs[4], n58.inputs[7])
_L.new(n58.outputs[2], n57.inputs[7])
_L.new(n60.outputs[4], n55.inputs[7])
n37.is_active_output = True

# ---- world
world_world = bpy.data.worlds.new('World'); scene.world = world_world
world_world.color = (0.05088, 0.05088, 0.05088)
world_world.use_sun_shadow = False
world_world.sun_shadow_jitter_overblur = 0.0
world_world.cycles.sampling_method = 'MANUAL'
world_world.cycles.sample_map_resolution = 256

# ---- cameras
cam_camera_001 = bpy.data.cameras.new('Camera.001')
cam_camera_001.type = 'ORTHO'
cam_camera_001.clip_end = 100.0
cam_camera_001.lens = 35.0
cam_camera_001.sensor_width = 32.0
cam_camera_001.sensor_height = 18.0
cam_camera_001.ortho_scale = 8.0
cam_camera_001.dof.focus_distance = 0.0

# ---- lights
light_lamp = bpy.data.lights.new('Lamp', 'SUN')
light_lamp.transmission_factor = 0.0
light_lamp.cutoff_distance = 30.0
light_lamp.angle = 0.1993
light_lamp.energy = 1.0
light_lamp.shadow_buffer_clip_start = 1.001
light_lamp.shadow_soft_size = 0.1
light_lamp.shadow_cascade_max_distance = 1000.0
light_lamp.cycles.use_multiple_importance_sampling = False

# ---- meshes
me_plane_001 = bpy.data.meshes.new('Plane.001')
me_plane_001.from_pydata([(-4.0, -1.0, 0.0), (4.0, -1.0, 0.0), (-4.0, 1.0, 0.0), (4.0, 1.0, 0.0), (0.0, -1.0, 0.0), (0.0, 1.0, 0.0), (2.0, -1.0, 0.0), (-2.0, 1.0, 0.0), (-2.0, -1.0, 0.0), (2.0, 1.0, 0.0)], [], [(6, 1, 3, 9), (8, 4, 5, 7), (0, 8, 7, 2), (4, 6, 9, 5)])
_uv = me_plane_001.uv_layers.new(name='UVMap')
_uv.uv.foreach_set('vector', [0.7499, 9.999e-05, 0.9999, 9.999e-05, 0.9999, 0.9999, 0.7499, 0.9999, 0.2501, 9.999e-05, 0.5, 9.999e-05, 0.5, 0.9999, 0.25, 0.9999, 0.0001, 9.999e-05, 0.2501, 9.999e-05, 0.25, 0.9999, 0.0001, 0.9999, 0.5, 9.999e-05, 0.7499, 9.999e-05, 0.7499, 0.9999, 0.5, 0.9999])
_uv = me_plane_001.uv_layers.new(name='UVMap2')
_uv.uv.foreach_set('vector', [-0.5004, -0.4998, 1.499, -0.4998, 1.499, 1.5, -0.5004, 1.5, -0.4996, -0.4998, 1.5, -0.4998, 1.5, 1.5, -0.4996, 1.5, -0.4992, -0.4998, 1.5, -0.4998, 1.5, 1.5, -0.4992, 1.5, -0.5, -0.4998, 1.5, -0.4998, 1.5, 1.5, -0.5, 1.5])
_uv.active_render = True
me_plane_001.materials.append(mat_procedural_material)
me_plane_001.use_remesh_preserve_volume = False
me_plane_001.use_remesh_preserve_attributes = False
me_plane_001.use_mirror_vertex_groups = False
me_plane_001.update()
me_plane = bpy.data.meshes.new('Plane')
me_plane.from_pydata([(-1.0, -1.0, 0.0), (1.0, -1.0, 0.0), (-1.0, 1.0, 0.0), (1.0, 1.0, 0.0)], [], [(0, 1, 3, 2)])
_uv = me_plane.uv_layers.new(name='UVMap')
_uv.uv.foreach_set('vector', [0.0001, 9.998e-05, 0.9999, 9.998e-05, 0.9999, 0.9999, 9.998e-05, 0.9999])
me_plane.materials.append(mat_procedural_material)
me_plane.use_remesh_preserve_volume = False
me_plane.use_remesh_preserve_attributes = False
me_plane.use_mirror_vertex_groups = False
me_plane.update()

# ---- objects
ob_plane = bpy.data.objects.new('Plane', me_plane_001)
ob_camera = bpy.data.objects.new('Camera', cam_camera_001)
ob_planefield_to_show_seamlessness = bpy.data.objects.new('Planefield to show seamlessness', me_plane)
ob_sun = bpy.data.objects.new('Sun', light_lamp)

# ---- transforms, parenting, visibility, modifiers, constraints
ob_plane.location = (0.0, 0.0, 0.0)
ob_plane.lineart.crease_threshold = 0.0
ob_camera.location = (0.0, 0.0, 3.314)
ob_camera.lock_rotations_4d = False
ob_camera.empty_display_type = 'ARROWS'
ob_camera.color = (0.0, 0.0, 0.0, 0.0)
ob_camera.display_type = 'WIRE'
ob_camera.lineart.crease_threshold = 0.0
ob_planefield_to_show_seamlessness.location = (6.0, 0.0, 0.0)
ob_planefield_to_show_seamlessness.lineart.crease_threshold = 0.0
_m = ob_planefield_to_show_seamlessness.modifiers.new('Array', 'ARRAY')
_m.count = 4
_m.constant_offset_displace = (0.0, 0.0, 0.0)
_m = ob_planefield_to_show_seamlessness.modifiers.new('Array.001', 'ARRAY')
_m.count = 4
_m.constant_offset_displace = (0.0, 0.0, 0.0)
_m.relative_offset_displace = (0.0, 1.0, 0.0)
ob_sun.location = (4.661, 5.255, 2.058)
ob_sun.rotation_euler = (0.6503, 0.05522, 1.866)
ob_sun.lock_rotations_4d = False
ob_sun.empty_display_type = 'ARROWS'
ob_sun.color = (0.0, 0.0, 0.0, 0.0)
ob_sun.hide_render = True
ob_sun.lineart.crease_threshold = 0.0

# ---- collection membership
col_collection_1.objects.link(ob_plane)
col_collection_1.objects.link(ob_camera)
col_collection_1.objects.link(ob_planefield_to_show_seamlessness)
col_collection_1.objects.link(ob_sun)
col_collection_2.objects.link(ob_camera)
col_collection_2.objects.link(ob_sun)

# ---- scene / render settings (as saved in the file)
scene.camera = ob_camera
scene.frame_start = 1; scene.frame_end = 250; scene.frame_set(1)
scene.render.engine = 'CYCLES'
scene.render.image_settings.file_format = 'JPEG'
scene.render.resolution_x = 8192
scene.render.resolution_y = 1024
scene.render.dither_intensity = 0.0
scene.cycles.shading_system = True
scene.cycles.use_denoising = False
scene.cycles.samples = 1
scene.cycles.sampling_pattern = 'TABULATED_SOBOL'
scene.cycles.light_sampling_threshold = 0.0
scene.cycles.use_adaptive_sampling = False
scene.cycles.use_light_tree = False
scene.cycles.blur_glossy = 0.0
scene.cycles.pixel_filter_type = 'GAUSSIAN'
scene.cycles.sample_clamp_indirect = 0.0
scene.view_settings.view_transform = 'Raw'
bpy.context.view_layer.update()
